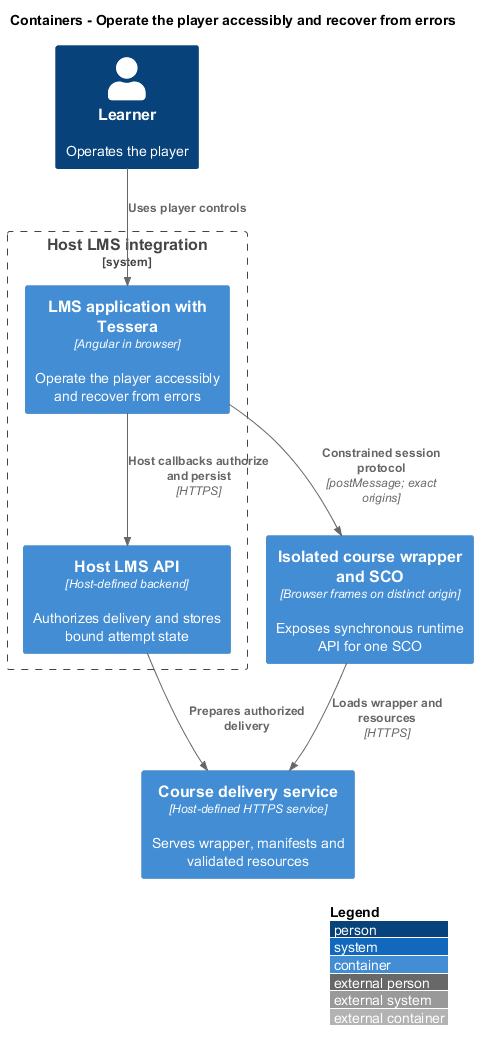

The diagram above was rendered by PlantUML. Its source (embedded in the PNG):
@startuml
!include <C4/C4_Container>
LAYOUT_WITH_LEGEND()
title Containers - Operate the player accessibly and recover from errors

Person(learner, "Learner", "Operates the player")
System_Boundary(lms, "Host LMS integration") {
  Container(frontend, "LMS application with Tessera", "Angular in browser", "Operate the player accessibly and recover from errors")
  Container(api, "Host LMS API", "Host-defined backend", "Authorizes delivery and stores bound attempt state")
}
Container(course, "Isolated course wrapper and SCO", "Browser frames on distinct origin", "Exposes synchronous runtime API for one SCO")
Container(delivery, "Course delivery service", "Host-defined HTTPS service", "Serves wrapper, manifests and validated resources")
Rel(learner, frontend, "Uses player controls")
Rel(frontend, api, "Host callbacks authorize and persist", "HTTPS")
Rel(frontend, course, "Constrained session protocol", "postMessage; exact origins")
Rel(course, delivery, "Loads wrapper and resources", "HTTPS")
Rel(api, delivery, "Prepares authorized delivery")
@enduml